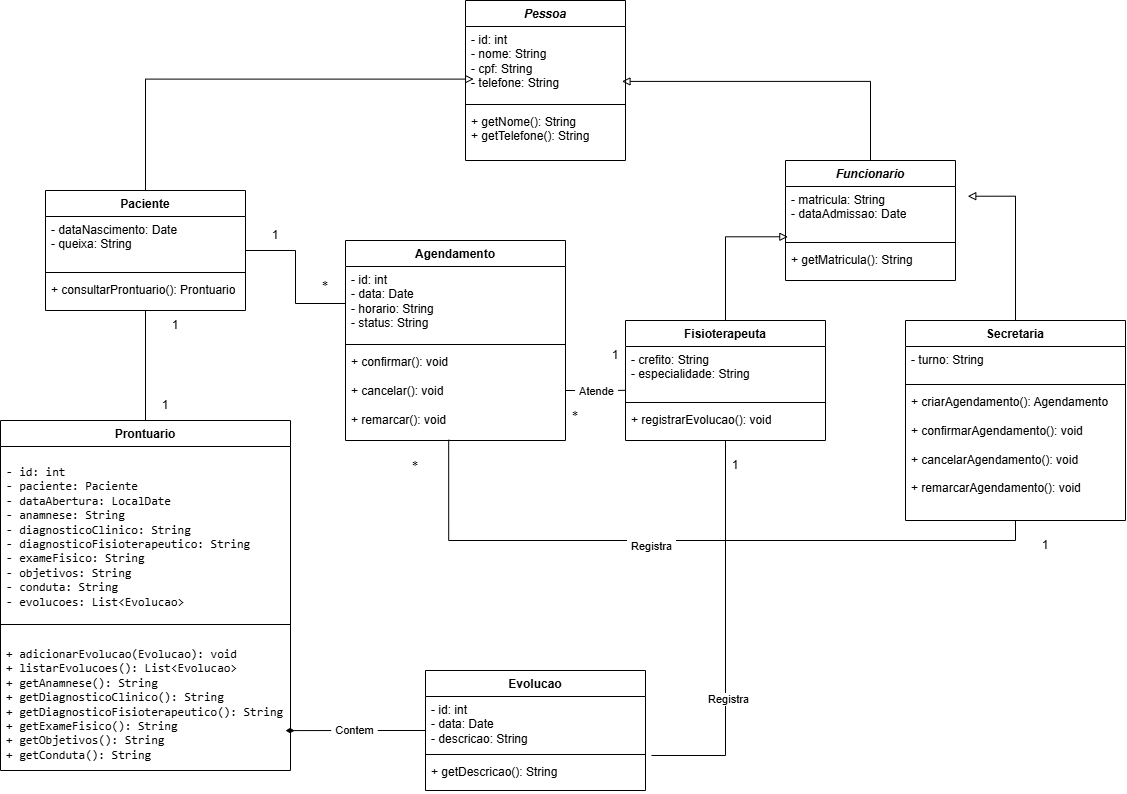

The diagram above was exported from draw.io. Its source (the exported page's mxGraphModel, read from the mxfile embedded in the PNG):
<mxGraphModel dx="2452" dy="854" grid="1" gridSize="10" guides="1" tooltips="1" connect="1" arrows="1" fold="1" page="1" pageScale="1" pageWidth="827" pageHeight="1169" math="0" shadow="0">
  <root>
    <mxCell id="0" />
    <mxCell id="1" parent="0" />
    <mxCell id="KRNjWOyJjslr1K6MWsRE-5" parent="1" style="swimlane;fontStyle=1;align=center;verticalAlign=top;childLayout=stackLayout;horizontal=1;startSize=26;horizontalStack=0;resizeParent=1;resizeParentMax=0;resizeLast=0;collapsible=1;marginBottom=0;whiteSpace=wrap;html=1;" value="&lt;i style=&quot;&quot;&gt;Pessoa&lt;/i&gt;" vertex="1">
      <mxGeometry height="160" width="160" x="320" y="40" as="geometry" />
    </mxCell>
    <mxCell id="KRNjWOyJjslr1K6MWsRE-6" parent="KRNjWOyJjslr1K6MWsRE-5" style="text;strokeColor=none;fillColor=none;align=left;verticalAlign=top;spacingLeft=4;spacingRight=4;overflow=hidden;rotatable=0;points=[[0,0.5],[1,0.5]];portConstraint=eastwest;whiteSpace=wrap;html=1;" value="- id: int&lt;br/&gt;- nome: String&lt;br/&gt;- cpf: String&lt;br/&gt;- telefone: String" vertex="1">
      <mxGeometry height="74" width="160" y="26" as="geometry" />
    </mxCell>
    <mxCell id="KRNjWOyJjslr1K6MWsRE-7" parent="KRNjWOyJjslr1K6MWsRE-5" style="line;strokeWidth=1;fillColor=none;align=left;verticalAlign=middle;spacingTop=-1;spacingLeft=3;spacingRight=3;rotatable=0;labelPosition=right;points=[];portConstraint=eastwest;strokeColor=inherit;labelPerimeter=1;" value="" vertex="1">
      <mxGeometry height="8" width="160" y="100" as="geometry" />
    </mxCell>
    <mxCell id="KRNjWOyJjslr1K6MWsRE-8" parent="KRNjWOyJjslr1K6MWsRE-5" style="text;strokeColor=none;fillColor=none;align=left;verticalAlign=top;spacingLeft=4;spacingRight=4;overflow=hidden;rotatable=0;points=[[0,0.5],[1,0.5]];portConstraint=eastwest;whiteSpace=wrap;html=1;" value="+ getNome(): String&lt;br/&gt;+ getTelefone(): String" vertex="1">
      <mxGeometry height="52" width="160" y="108" as="geometry" />
    </mxCell>
    <mxCell id="KRNjWOyJjslr1K6MWsRE-9" parent="1" style="swimlane;fontStyle=1;align=center;verticalAlign=top;childLayout=stackLayout;horizontal=1;startSize=26;horizontalStack=0;resizeParent=1;resizeParentMax=0;resizeLast=0;collapsible=1;marginBottom=0;whiteSpace=wrap;html=1;" value="&lt;i&gt;Funcionario&lt;/i&gt;" vertex="1">
      <mxGeometry height="120" width="170" x="640" y="200" as="geometry" />
    </mxCell>
    <mxCell id="KRNjWOyJjslr1K6MWsRE-10" parent="KRNjWOyJjslr1K6MWsRE-9" style="text;strokeColor=none;fillColor=none;align=left;verticalAlign=top;spacingLeft=4;spacingRight=4;overflow=hidden;rotatable=0;points=[[0,0.5],[1,0.5]];portConstraint=eastwest;whiteSpace=wrap;html=1;" value="- matricula: String&lt;br&gt;- dataAdmissao: Date" vertex="1">
      <mxGeometry height="52" width="170" y="26" as="geometry" />
    </mxCell>
    <mxCell id="KRNjWOyJjslr1K6MWsRE-11" parent="KRNjWOyJjslr1K6MWsRE-9" style="line;strokeWidth=1;fillColor=none;align=left;verticalAlign=middle;spacingTop=-1;spacingLeft=3;spacingRight=3;rotatable=0;labelPosition=right;points=[];portConstraint=eastwest;strokeColor=inherit;labelPerimeter=1;" value="" vertex="1">
      <mxGeometry height="8" width="170" y="78" as="geometry" />
    </mxCell>
    <mxCell id="KRNjWOyJjslr1K6MWsRE-12" parent="KRNjWOyJjslr1K6MWsRE-9" style="text;strokeColor=none;fillColor=none;align=left;verticalAlign=top;spacingLeft=4;spacingRight=4;overflow=hidden;rotatable=0;points=[[0,0.5],[1,0.5]];portConstraint=eastwest;whiteSpace=wrap;html=1;" value="+ getMatricula(): String" vertex="1">
      <mxGeometry height="34" width="170" y="86" as="geometry" />
    </mxCell>
    <mxCell id="KRNjWOyJjslr1K6MWsRE-43" edge="1" parent="1" source="KRNjWOyJjslr1K6MWsRE-13" style="edgeStyle=orthogonalEdgeStyle;rounded=0;orthogonalLoop=1;jettySize=auto;html=1;exitX=1;exitY=0.5;exitDx=0;exitDy=0;defaultLabelBackgroundColor=page;labelPadding=0 4;endArrow=none;endFill=0;" target="KRNjWOyJjslr1K6MWsRE-26">
      <mxGeometry relative="1" as="geometry" />
    </mxCell>
    <mxCell id="KRNjWOyJjslr1K6MWsRE-44" edge="1" parent="1" source="KRNjWOyJjslr1K6MWsRE-13" style="edgeStyle=orthogonalEdgeStyle;rounded=0;orthogonalLoop=1;jettySize=auto;html=1;exitX=0.5;exitY=1;exitDx=0;exitDy=0;entryX=0.5;entryY=0;entryDx=0;entryDy=0;defaultLabelBackgroundColor=page;labelPadding=0 4;endArrow=none;endFill=0;" target="KRNjWOyJjslr1K6MWsRE-29">
      <mxGeometry relative="1" as="geometry" />
    </mxCell>
    <mxCell id="KRNjWOyJjslr1K6MWsRE-13" parent="1" style="swimlane;fontStyle=1;align=center;verticalAlign=top;childLayout=stackLayout;horizontal=1;startSize=26;horizontalStack=0;resizeParent=1;resizeParentMax=0;resizeLast=0;collapsible=1;marginBottom=0;whiteSpace=wrap;html=1;" value="Paciente" vertex="1">
      <mxGeometry height="120" width="200" x="-100" y="230" as="geometry" />
    </mxCell>
    <mxCell id="KRNjWOyJjslr1K6MWsRE-14" parent="KRNjWOyJjslr1K6MWsRE-13" style="text;strokeColor=none;fillColor=none;align=left;verticalAlign=top;spacingLeft=4;spacingRight=4;overflow=hidden;rotatable=0;points=[[0,0.5],[1,0.5]];portConstraint=eastwest;whiteSpace=wrap;html=1;" value="- dataNascimento: Date&lt;br&gt;- queixa: String" vertex="1">
      <mxGeometry height="52" width="200" y="26" as="geometry" />
    </mxCell>
    <mxCell id="KRNjWOyJjslr1K6MWsRE-15" parent="KRNjWOyJjslr1K6MWsRE-13" style="line;strokeWidth=1;fillColor=none;align=left;verticalAlign=middle;spacingTop=-1;spacingLeft=3;spacingRight=3;rotatable=0;labelPosition=right;points=[];portConstraint=eastwest;strokeColor=inherit;labelPerimeter=1;" value="" vertex="1">
      <mxGeometry height="8" width="200" y="78" as="geometry" />
    </mxCell>
    <mxCell id="KRNjWOyJjslr1K6MWsRE-16" parent="KRNjWOyJjslr1K6MWsRE-13" style="text;strokeColor=none;fillColor=none;align=left;verticalAlign=top;spacingLeft=4;spacingRight=4;overflow=hidden;rotatable=0;points=[[0,0.5],[1,0.5]];portConstraint=eastwest;whiteSpace=wrap;html=1;" value="+ consultarProntuario(): Prontuario" vertex="1">
      <mxGeometry height="34" width="200" y="86" as="geometry" />
    </mxCell>
    <mxCell id="KRNjWOyJjslr1K6MWsRE-17" parent="1" style="swimlane;fontStyle=1;align=center;verticalAlign=top;childLayout=stackLayout;horizontal=1;startSize=26;horizontalStack=0;resizeParent=1;resizeParentMax=0;resizeLast=0;collapsible=1;marginBottom=0;whiteSpace=wrap;html=1;" value="Fisioterapeuta" vertex="1">
      <mxGeometry height="120" width="200" x="480" y="360" as="geometry" />
    </mxCell>
    <mxCell id="KRNjWOyJjslr1K6MWsRE-18" parent="KRNjWOyJjslr1K6MWsRE-17" style="text;strokeColor=none;fillColor=none;align=left;verticalAlign=top;spacingLeft=4;spacingRight=4;overflow=hidden;rotatable=0;points=[[0,0.5],[1,0.5]];portConstraint=eastwest;whiteSpace=wrap;html=1;" value="- crefito: String&lt;br&gt;- especialidade: String" vertex="1">
      <mxGeometry height="52" width="200" y="26" as="geometry" />
    </mxCell>
    <mxCell id="KRNjWOyJjslr1K6MWsRE-19" parent="KRNjWOyJjslr1K6MWsRE-17" style="line;strokeWidth=1;fillColor=none;align=left;verticalAlign=middle;spacingTop=-1;spacingLeft=3;spacingRight=3;rotatable=0;labelPosition=right;points=[];portConstraint=eastwest;strokeColor=inherit;labelPerimeter=1;" value="" vertex="1">
      <mxGeometry height="8" width="200" y="78" as="geometry" />
    </mxCell>
    <mxCell id="KRNjWOyJjslr1K6MWsRE-20" parent="KRNjWOyJjslr1K6MWsRE-17" style="text;strokeColor=none;fillColor=none;align=left;verticalAlign=top;spacingLeft=4;spacingRight=4;overflow=hidden;rotatable=0;points=[[0,0.5],[1,0.5]];portConstraint=eastwest;whiteSpace=wrap;html=1;" value="+ registrarEvolucao(): void" vertex="1">
      <mxGeometry height="34" width="200" y="86" as="geometry" />
    </mxCell>
    <mxCell id="KRNjWOyJjslr1K6MWsRE-21" parent="1" style="swimlane;fontStyle=1;align=center;verticalAlign=top;childLayout=stackLayout;horizontal=1;startSize=26;horizontalStack=0;resizeParent=1;resizeParentMax=0;resizeLast=0;collapsible=1;marginBottom=0;whiteSpace=wrap;html=1;" value="Secretaria" vertex="1">
      <mxGeometry height="200" width="220" x="760" y="360" as="geometry" />
    </mxCell>
    <mxCell id="KRNjWOyJjslr1K6MWsRE-22" parent="KRNjWOyJjslr1K6MWsRE-21" style="text;strokeColor=none;fillColor=none;align=left;verticalAlign=top;spacingLeft=4;spacingRight=4;overflow=hidden;rotatable=0;points=[[0,0.5],[1,0.5]];portConstraint=eastwest;whiteSpace=wrap;html=1;" value="- turno: String" vertex="1">
      <mxGeometry height="34" width="220" y="26" as="geometry" />
    </mxCell>
    <mxCell id="KRNjWOyJjslr1K6MWsRE-23" parent="KRNjWOyJjslr1K6MWsRE-21" style="line;strokeWidth=1;fillColor=none;align=left;verticalAlign=middle;spacingTop=-1;spacingLeft=3;spacingRight=3;rotatable=0;labelPosition=right;points=[];portConstraint=eastwest;strokeColor=inherit;labelPerimeter=1;" value="" vertex="1">
      <mxGeometry height="8" width="220" y="60" as="geometry" />
    </mxCell>
    <mxCell id="KRNjWOyJjslr1K6MWsRE-24" parent="KRNjWOyJjslr1K6MWsRE-21" style="text;strokeColor=none;fillColor=none;align=left;verticalAlign=top;spacingLeft=4;spacingRight=4;overflow=hidden;rotatable=0;points=[[0,0.5],[1,0.5]];portConstraint=eastwest;whiteSpace=wrap;html=1;" value="+ criarAgendamento(): Agendamento&lt;br&gt;&lt;br&gt;+ confirmarAgendamento(): void&lt;br&gt;&lt;br&gt;+ cancelarAgendamento(): void&lt;br&gt;&lt;br&gt;+ remarcarAgendamento(): void&lt;br&gt;&lt;br&gt;&lt;br&gt;&lt;div&gt;&lt;br&gt;&lt;/div&gt;&lt;div&gt;&lt;br&gt;&lt;/div&gt;" vertex="1">
      <mxGeometry height="132" width="220" y="68" as="geometry" />
    </mxCell>
    <mxCell id="KRNjWOyJjslr1K6MWsRE-25" parent="1" style="swimlane;fontStyle=1;align=center;verticalAlign=top;childLayout=stackLayout;horizontal=1;startSize=26;horizontalStack=0;resizeParent=1;resizeParentMax=0;resizeLast=0;collapsible=1;marginBottom=0;whiteSpace=wrap;html=1;" value="Agendamento" vertex="1">
      <mxGeometry height="200" width="220" x="200" y="280" as="geometry" />
    </mxCell>
    <mxCell id="KRNjWOyJjslr1K6MWsRE-26" parent="KRNjWOyJjslr1K6MWsRE-25" style="text;strokeColor=none;fillColor=none;align=left;verticalAlign=top;spacingLeft=4;spacingRight=4;overflow=hidden;rotatable=0;points=[[0,0.5],[1,0.5]];portConstraint=eastwest;whiteSpace=wrap;html=1;" value="- id: int&lt;div&gt;- data: Date&lt;/div&gt;&lt;div&gt;- horario: String&lt;/div&gt;&lt;div&gt;- status: String&lt;/div&gt;" vertex="1">
      <mxGeometry height="74" width="220" y="26" as="geometry" />
    </mxCell>
    <mxCell id="KRNjWOyJjslr1K6MWsRE-27" parent="KRNjWOyJjslr1K6MWsRE-25" style="line;strokeWidth=1;fillColor=none;align=left;verticalAlign=middle;spacingTop=-1;spacingLeft=3;spacingRight=3;rotatable=0;labelPosition=right;points=[];portConstraint=eastwest;strokeColor=inherit;labelPerimeter=1;" value="" vertex="1">
      <mxGeometry height="8" width="220" y="100" as="geometry" />
    </mxCell>
    <mxCell id="KRNjWOyJjslr1K6MWsRE-28" parent="KRNjWOyJjslr1K6MWsRE-25" style="text;strokeColor=none;fillColor=none;align=left;verticalAlign=top;spacingLeft=4;spacingRight=4;overflow=hidden;rotatable=0;points=[[0,0.5],[1,0.5]];portConstraint=eastwest;whiteSpace=wrap;html=1;" value="+ confirmar(): void&lt;br&gt;&lt;br&gt;+ cancelar(): void&lt;br&gt;&lt;span style=&quot;background-color: transparent; color: light-dark(#000000, var(--ge-light-color, #ffffff));&quot;&gt;&lt;br&gt;&lt;/span&gt;&lt;div&gt;&lt;span style=&quot;background-color: transparent; color: light-dark(#000000, var(--ge-light-color, #ffffff));&quot;&gt;+ remarcar(): void&lt;/span&gt;&lt;br&gt;&lt;br&gt;&lt;br&gt;&lt;br&gt;&lt;div&gt;&lt;br&gt;&lt;/div&gt;&lt;div&gt;&lt;br&gt;&lt;/div&gt;&lt;/div&gt;" vertex="1">
      <mxGeometry height="92" width="220" y="108" as="geometry" />
    </mxCell>
    <mxCell id="KRNjWOyJjslr1K6MWsRE-29" parent="1" style="swimlane;fontStyle=1;align=center;verticalAlign=top;childLayout=stackLayout;horizontal=1;startSize=26;horizontalStack=0;resizeParent=1;resizeParentMax=0;resizeLast=0;collapsible=1;marginBottom=0;whiteSpace=wrap;html=1;" value="Prontuario" vertex="1">
      <mxGeometry height="350" width="290" x="-145" y="460" as="geometry" />
    </mxCell>
    <mxCell id="KRNjWOyJjslr1K6MWsRE-30" parent="KRNjWOyJjslr1K6MWsRE-29" style="text;strokeColor=none;fillColor=none;align=left;verticalAlign=top;spacingLeft=4;spacingRight=4;overflow=hidden;rotatable=0;points=[[0,0.5],[1,0.5]];portConstraint=eastwest;whiteSpace=wrap;html=1;" value="&lt;pre&gt;&lt;code&gt;- id: int&lt;br/&gt;- paciente: Paciente&lt;br/&gt;- dataAbertura: LocalDate&lt;br/&gt;- anamnese: String&lt;br/&gt;- diagnosticoClinico: String&lt;br/&gt;- diagnosticoFisioterapeutico: String&lt;br/&gt;- exameFisico: String&lt;br/&gt;- objetivos: String&lt;br/&gt;- conduta: String&lt;br/&gt;- evolucoes: List&amp;lt;Evolucao&amp;gt;&lt;/code&gt;&lt;/pre&gt;" vertex="1">
      <mxGeometry height="174" width="290" y="26" as="geometry" />
    </mxCell>
    <mxCell id="KRNjWOyJjslr1K6MWsRE-31" parent="KRNjWOyJjslr1K6MWsRE-29" style="line;strokeWidth=1;fillColor=none;align=left;verticalAlign=middle;spacingTop=-1;spacingLeft=3;spacingRight=3;rotatable=0;labelPosition=right;points=[];portConstraint=eastwest;strokeColor=inherit;labelPerimeter=1;" value="" vertex="1">
      <mxGeometry height="8" width="290" y="200" as="geometry" />
    </mxCell>
    <mxCell id="KRNjWOyJjslr1K6MWsRE-32" parent="KRNjWOyJjslr1K6MWsRE-29" style="text;strokeColor=none;fillColor=none;align=left;verticalAlign=top;spacingLeft=4;spacingRight=4;overflow=hidden;rotatable=0;points=[[0,0.5],[1,0.5]];portConstraint=eastwest;whiteSpace=wrap;html=1;" value="&lt;pre&gt;&lt;code&gt;+ adicionarEvolucao(Evolucao): void&lt;br/&gt;+ listarEvolucoes(): List&amp;lt;Evolucao&amp;gt;&lt;br/&gt;+ getAnamnese(): String&lt;br/&gt;+ getDiagnosticoClinico(): String&lt;br/&gt;+ getDiagnosticoFisioterapeutico(): String&lt;br/&gt;+ getExameFisico(): String&lt;br/&gt;+ getObjetivos(): String&lt;br/&gt;+ getConduta(): String&lt;/code&gt;&lt;/pre&gt;&lt;div&gt;&lt;div&gt;&lt;br&gt;&lt;br&gt;&lt;div&gt;&lt;br&gt;&lt;/div&gt;&lt;div&gt;&lt;br&gt;&lt;/div&gt;&lt;/div&gt;&lt;/div&gt;" vertex="1">
      <mxGeometry height="142" width="290" y="208" as="geometry" />
    </mxCell>
    <mxCell id="KRNjWOyJjslr1K6MWsRE-34" parent="1" style="swimlane;fontStyle=1;align=center;verticalAlign=top;childLayout=stackLayout;horizontal=1;startSize=26;horizontalStack=0;resizeParent=1;resizeParentMax=0;resizeLast=0;collapsible=1;marginBottom=0;whiteSpace=wrap;html=1;" value="Evolucao" vertex="1">
      <mxGeometry height="120" width="220" x="280" y="710" as="geometry" />
    </mxCell>
    <mxCell id="KRNjWOyJjslr1K6MWsRE-35" parent="KRNjWOyJjslr1K6MWsRE-34" style="text;strokeColor=none;fillColor=none;align=left;verticalAlign=top;spacingLeft=4;spacingRight=4;overflow=hidden;rotatable=0;points=[[0,0.5],[1,0.5]];portConstraint=eastwest;whiteSpace=wrap;html=1;" value="- id: int&lt;br&gt;&lt;div&gt;&lt;span style=&quot;background-color: transparent; color: light-dark(#000000, var(--ge-light-color, #ffffff));&quot;&gt;- data: Date&lt;br&gt;&lt;/span&gt;- descricao: String&lt;/div&gt;" vertex="1">
      <mxGeometry height="54" width="220" y="26" as="geometry" />
    </mxCell>
    <mxCell id="KRNjWOyJjslr1K6MWsRE-36" parent="KRNjWOyJjslr1K6MWsRE-34" style="line;strokeWidth=1;fillColor=none;align=left;verticalAlign=middle;spacingTop=-1;spacingLeft=3;spacingRight=3;rotatable=0;labelPosition=right;points=[];portConstraint=eastwest;strokeColor=inherit;labelPerimeter=1;" value="" vertex="1">
      <mxGeometry height="8" width="220" y="80" as="geometry" />
    </mxCell>
    <mxCell id="KRNjWOyJjslr1K6MWsRE-37" parent="KRNjWOyJjslr1K6MWsRE-34" style="text;strokeColor=none;fillColor=none;align=left;verticalAlign=top;spacingLeft=4;spacingRight=4;overflow=hidden;rotatable=0;points=[[0,0.5],[1,0.5]];portConstraint=eastwest;whiteSpace=wrap;html=1;" value="+&amp;nbsp;getDescricao(): String&lt;div&gt;&lt;div&gt;&lt;br&gt;&lt;div&gt;&lt;br&gt;&lt;/div&gt;&lt;div&gt;&lt;br&gt;&lt;/div&gt;&lt;/div&gt;&lt;/div&gt;" vertex="1">
      <mxGeometry height="32" width="220" y="88" as="geometry" />
    </mxCell>
    <mxCell id="KRNjWOyJjslr1K6MWsRE-38" edge="1" parent="1" source="KRNjWOyJjslr1K6MWsRE-13" style="edgeStyle=orthogonalEdgeStyle;rounded=0;orthogonalLoop=1;jettySize=auto;html=1;exitX=0.5;exitY=0;exitDx=0;exitDy=0;entryX=0.051;entryY=0.711;entryDx=0;entryDy=0;entryPerimeter=0;defaultLabelBackgroundColor=page;labelPadding=0 4;endArrow=block;endFill=0;" target="KRNjWOyJjslr1K6MWsRE-6">
      <mxGeometry relative="1" as="geometry" />
    </mxCell>
    <mxCell id="KRNjWOyJjslr1K6MWsRE-39" edge="1" parent="1" source="KRNjWOyJjslr1K6MWsRE-9" style="edgeStyle=orthogonalEdgeStyle;rounded=0;orthogonalLoop=1;jettySize=auto;html=1;exitX=0.5;exitY=0;exitDx=0;exitDy=0;entryX=0.978;entryY=0.742;entryDx=0;entryDy=0;entryPerimeter=0;defaultLabelBackgroundColor=page;labelPadding=0 4;endArrow=block;endFill=0;" target="KRNjWOyJjslr1K6MWsRE-6">
      <mxGeometry relative="1" as="geometry" />
    </mxCell>
    <mxCell id="KRNjWOyJjslr1K6MWsRE-40" edge="1" parent="1" source="KRNjWOyJjslr1K6MWsRE-17" style="edgeStyle=orthogonalEdgeStyle;rounded=0;orthogonalLoop=1;jettySize=auto;html=1;exitX=0.5;exitY=0;exitDx=0;exitDy=0;entryX=0.014;entryY=0.967;entryDx=0;entryDy=0;entryPerimeter=0;defaultLabelBackgroundColor=page;labelPadding=0 4;endArrow=block;endFill=0;" target="KRNjWOyJjslr1K6MWsRE-10">
      <mxGeometry relative="1" as="geometry" />
    </mxCell>
    <mxCell id="KRNjWOyJjslr1K6MWsRE-41" edge="1" parent="1" source="KRNjWOyJjslr1K6MWsRE-21" style="edgeStyle=orthogonalEdgeStyle;rounded=0;orthogonalLoop=1;jettySize=auto;html=1;exitX=0.5;exitY=0;exitDx=0;exitDy=0;entryX=1.072;entryY=0.187;entryDx=0;entryDy=0;entryPerimeter=0;defaultLabelBackgroundColor=page;labelPadding=0 4;endArrow=block;endFill=0;" target="KRNjWOyJjslr1K6MWsRE-10">
      <mxGeometry relative="1" as="geometry" />
    </mxCell>
    <mxCell id="KRNjWOyJjslr1K6MWsRE-47" edge="1" parent="1" source="KRNjWOyJjslr1K6MWsRE-21" style="edgeStyle=orthogonalEdgeStyle;rounded=0;orthogonalLoop=1;jettySize=auto;html=1;exitX=0.5;exitY=1;exitDx=0;exitDy=0;entryX=0.469;entryY=0.992;entryDx=0;entryDy=0;entryPerimeter=0;defaultLabelBackgroundColor=page;labelPadding=0 4;endArrow=none;endFill=0;" target="KRNjWOyJjslr1K6MWsRE-28">
      <mxGeometry relative="1" as="geometry" />
    </mxCell>
    <mxCell id="KRNjWOyJjslr1K6MWsRE-74" connectable="0" parent="KRNjWOyJjslr1K6MWsRE-47" style="edgeLabel;html=1;align=center;verticalAlign=middle;resizable=0;points=[];inheritText=1;defaultLabelBackgroundColor=page;labelPadding=0 4;" value="Registra" vertex="1">
      <mxGeometry relative="1" x="0.1192" y="5" as="geometry">
        <mxPoint as="offset" />
      </mxGeometry>
    </mxCell>
    <mxCell id="KRNjWOyJjslr1K6MWsRE-49" edge="1" parent="1" source="KRNjWOyJjslr1K6MWsRE-25" style="edgeStyle=orthogonalEdgeStyle;rounded=0;orthogonalLoop=1;jettySize=auto;html=1;exitX=1;exitY=0.75;exitDx=0;exitDy=0;entryX=0;entryY=0.843;entryDx=0;entryDy=0;entryPerimeter=0;defaultLabelBackgroundColor=page;labelPadding=0 4;endArrow=none;endFill=0;" target="KRNjWOyJjslr1K6MWsRE-18">
      <mxGeometry relative="1" as="geometry" />
    </mxCell>
    <mxCell id="KRNjWOyJjslr1K6MWsRE-76" connectable="0" parent="KRNjWOyJjslr1K6MWsRE-49" style="edgeLabel;html=1;align=center;verticalAlign=middle;resizable=0;points=[];inheritText=1;defaultLabelBackgroundColor=page;labelPadding=0 4;" value="Atende" vertex="1">
      <mxGeometry relative="1" x="0.0455" y="-1" as="geometry">
        <mxPoint as="offset" />
      </mxGeometry>
    </mxCell>
    <mxCell id="KRNjWOyJjslr1K6MWsRE-50" edge="1" parent="1" source="KRNjWOyJjslr1K6MWsRE-17" style="edgeStyle=orthogonalEdgeStyle;rounded=0;orthogonalLoop=1;jettySize=auto;html=1;exitX=0.5;exitY=1;exitDx=0;exitDy=0;entryX=1.027;entryY=-0.094;entryDx=0;entryDy=0;entryPerimeter=0;defaultLabelBackgroundColor=page;labelPadding=0 4;endArrow=none;endFill=0;" target="KRNjWOyJjslr1K6MWsRE-37">
      <mxGeometry relative="1" as="geometry" />
    </mxCell>
    <mxCell id="jZys417VeqKAnvzxNhVw-1" connectable="0" parent="KRNjWOyJjslr1K6MWsRE-50" style="edgeLabel;html=1;align=center;verticalAlign=middle;resizable=0;points=[];inheritText=1;defaultLabelBackgroundColor=page;labelPadding=0 4;" value="Registra" vertex="1">
      <mxGeometry relative="1" x="0.3288" y="2" as="geometry">
        <mxPoint as="offset" />
      </mxGeometry>
    </mxCell>
    <mxCell id="KRNjWOyJjslr1K6MWsRE-52" parent="1" style="text;html=1;whiteSpace=wrap;strokeColor=none;fillColor=none;align=center;verticalAlign=middle;rounded=0;" value="1" vertex="1">
      <mxGeometry height="30" width="60" x="870" y="570" as="geometry" />
    </mxCell>
    <mxCell id="KRNjWOyJjslr1K6MWsRE-54" parent="1" style="text;html=1;whiteSpace=wrap;strokeColor=none;fillColor=none;align=center;verticalAlign=middle;rounded=0;" value="&lt;code dir=&quot;ltr&quot;&gt;*&lt;/code&gt;" vertex="1">
      <mxGeometry height="30" width="60" x="150" y="310" as="geometry" />
    </mxCell>
    <mxCell id="KRNjWOyJjslr1K6MWsRE-55" parent="1" style="text;html=1;whiteSpace=wrap;strokeColor=none;fillColor=none;align=center;verticalAlign=middle;rounded=0;" value="1" vertex="1">
      <mxGeometry height="30" width="60" y="350" as="geometry" />
    </mxCell>
    <mxCell id="KRNjWOyJjslr1K6MWsRE-57" parent="1" style="text;html=1;whiteSpace=wrap;strokeColor=none;fillColor=none;align=center;verticalAlign=middle;rounded=0;" value="1" vertex="1">
      <mxGeometry height="30" width="60" x="-10" y="430" as="geometry" />
    </mxCell>
    <mxCell id="KRNjWOyJjslr1K6MWsRE-66" parent="1" style="text;html=1;whiteSpace=wrap;strokeColor=none;fillColor=none;align=center;verticalAlign=middle;rounded=0;" value="1" vertex="1">
      <mxGeometry height="30" width="60" x="100" y="260" as="geometry" />
    </mxCell>
    <mxCell id="KRNjWOyJjslr1K6MWsRE-67" parent="1" style="text;html=1;whiteSpace=wrap;strokeColor=none;fillColor=none;align=center;verticalAlign=middle;rounded=0;" value="&lt;code dir=&quot;ltr&quot;&gt;*&lt;/code&gt;" vertex="1">
      <mxGeometry height="30" width="60" x="240" y="490" as="geometry" />
    </mxCell>
    <mxCell id="KRNjWOyJjslr1K6MWsRE-68" parent="1" style="text;html=1;whiteSpace=wrap;strokeColor=none;fillColor=none;align=center;verticalAlign=middle;rounded=0;" value="&lt;code dir=&quot;ltr&quot;&gt;*&lt;/code&gt;" vertex="1">
      <mxGeometry height="30" width="60" x="400" y="440" as="geometry" />
    </mxCell>
    <mxCell id="KRNjWOyJjslr1K6MWsRE-69" parent="1" style="text;html=1;whiteSpace=wrap;strokeColor=none;fillColor=none;align=center;verticalAlign=middle;rounded=0;" value="1" vertex="1">
      <mxGeometry height="30" width="60" x="440" y="380" as="geometry" />
    </mxCell>
    <mxCell id="KRNjWOyJjslr1K6MWsRE-73" parent="1" style="text;html=1;whiteSpace=wrap;strokeColor=none;fillColor=none;align=center;verticalAlign=middle;rounded=0;" value="1" vertex="1">
      <mxGeometry height="30" width="60" x="560" y="490" as="geometry" />
    </mxCell>
    <mxCell id="-LuXKHKoXteGjonPZfAQ-1" edge="1" parent="1" source="KRNjWOyJjslr1K6MWsRE-34" style="edgeStyle=orthogonalEdgeStyle;rounded=0;orthogonalLoop=1;jettySize=auto;html=1;exitX=0;exitY=0.5;exitDx=0;exitDy=0;entryX=0.983;entryY=0.719;entryDx=0;entryDy=0;entryPerimeter=0;defaultLabelBackgroundColor=page;labelPadding=0 4;endArrow=diamondThin;endFill=1;" target="KRNjWOyJjslr1K6MWsRE-32">
      <mxGeometry relative="1" as="geometry" />
    </mxCell>
    <mxCell id="-LuXKHKoXteGjonPZfAQ-2" connectable="0" parent="-LuXKHKoXteGjonPZfAQ-1" style="edgeLabel;html=1;align=center;verticalAlign=middle;resizable=0;points=[];inheritText=1;defaultLabelBackgroundColor=page;labelPadding=0 4;" value="Contem" vertex="1">
      <mxGeometry relative="1" x="-0.0186" y="-1" as="geometry">
        <mxPoint as="offset" />
      </mxGeometry>
    </mxCell>
  </root>
</mxGraphModel>